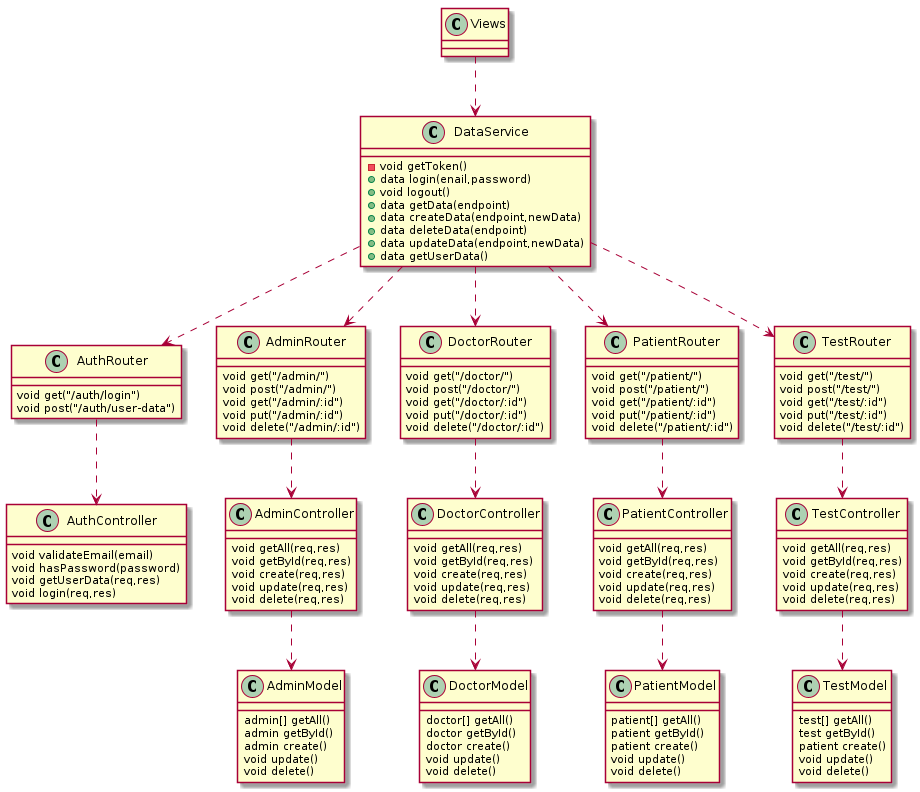

The diagram above was rendered by PlantUML. Its source (embedded in the PNG):
@startuml

Views ..> DataService

DataService ..> AuthRouter
DataService ..> AdminRouter
DataService ..> DoctorRouter
DataService ..> PatientRouter
DataService ..> TestRouter

AuthRouter ..> AuthController
AdminRouter ..> AdminController
DoctorRouter ..> DoctorController
PatientRouter ..> PatientController
TestRouter ..> TestController

AdminController ..> AdminModel
DoctorController ..> DoctorModel
PatientController ..> PatientModel
TestController ..> TestModel

class DataService {
        -void getToken()
    +data login(enail,password)
    +void logout()
    +data getData(endpoint)
    +data createData(endpoint,newData) 
    +data deleteData(endpoint) 
    +data updateData(endpoint,newData) 
    +data getUserData() 
}

class AuthRouter {
    void get("/auth/login")
    void post("/auth/user-data")
}

class AdminRouter {
    void get("/admin/")
    void post("/admin/")
    void get("/admin/:id")
    void put("/admin/:id")
    void delete("/admin/:id")
}

class DoctorRouter {
    void get("/doctor/")
    void post("/doctor/")
    void get("/doctor/:id")
    void put("/doctor/:id")
    void delete("/doctor/:id")
}

class PatientRouter {
    void get("/patient/")
    void post("/patient/")
    void get("/patient/:id")
    void put("/patient/:id")
    void delete("/patient/:id")
}

class TestRouter {
    void get("/test/")
    void post("/test/")
    void get("/test/:id")
    void put("/test/:id")
    void delete("/test/:id")
}


class AuthController {
    void validateEmail(email)
    void hasPassword(password)
    void getUserData(req,res)
    void login(req,res)
}

class AdminController {
    void getAll(req,res)
    void getById(req,res)
    void create(req,res)
    void update(req,res)
    void delete(req,res)
}

class DoctorController {
    void getAll(req,res)
    void getById(req,res)
    void create(req,res)
    void update(req,res)
    void delete(req,res)
}

class PatientController {
    void getAll(req,res)
    void getById(req,res)
    void create(req,res)
    void update(req,res)
    void delete(req,res)
}

class TestController {
    void getAll(req,res)
    void getById(req,res)
    void create(req,res)
    void update(req,res)
    void delete(req,res)
}

class AdminModel {
    admin[] getAll()
    admin getById()
    admin create()
    void update()
    void delete()
}

class DoctorModel {
    doctor[] getAll()
    doctor getById()
    doctor create()
    void update()
    void delete()
}

class PatientModel {
    patient[] getAll()
    patient getById()
    patient create()
    void update()
    void delete()
}

class TestModel {
    test[] getAll()
    test getById()
    patient create()
    void update()
    void delete()
}

@enduml